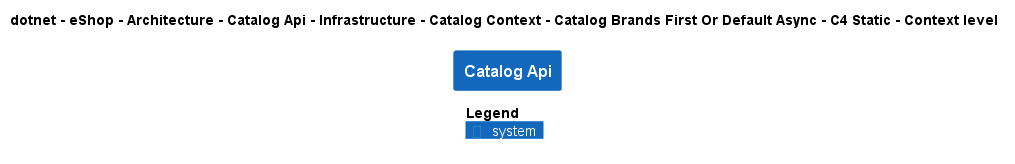

The diagram above was rendered by PlantUML. Its source (embedded in the PNG):
@startuml
!pragma layout smetana
!include ..\..\..\..\..\..\..\..\..\..\..\.c4s\C4_Context.puml

AddElementTag("c4interflow:lifecycle:new", $bgColor=green, $fontColor=#ffffff, $borderColor=green, $shadowing="False")
AddElementTag("c4interflow:lifecycle:changed", $bgColor=orange, $fontColor=#ffffff, $borderColor=orange, $shadowing="False")
AddElementTag("c4interflow:lifecycle:removed", $bgColor=red, $fontColor=#ffffff, $borderColor=red, $shadowing="False")

AddRelTag("c4interflow:lifecycle:new", $textColor=green, $lineColor=green)
AddRelTag("c4interflow:lifecycle:changed", $textColor=orange, $lineColor=orange)
AddRelTag("c4interflow:lifecycle:removed", $textColor=red, $lineColor=red)

SHOW_PERSON_PORTRAIT()
LAYOUT_TOP_DOWN()

skinparam linetype polyline

title dotnet - eShop - Architecture - Catalog Api - Infrastructure - Catalog Context - Catalog Brands First Or Default Async - C4 Static - Context level

System(dotnet.eShop.Architecture.SoftwareSystems.CatalogApi, "Catalog Api", "")



SHOW_LEGEND()
@enduml